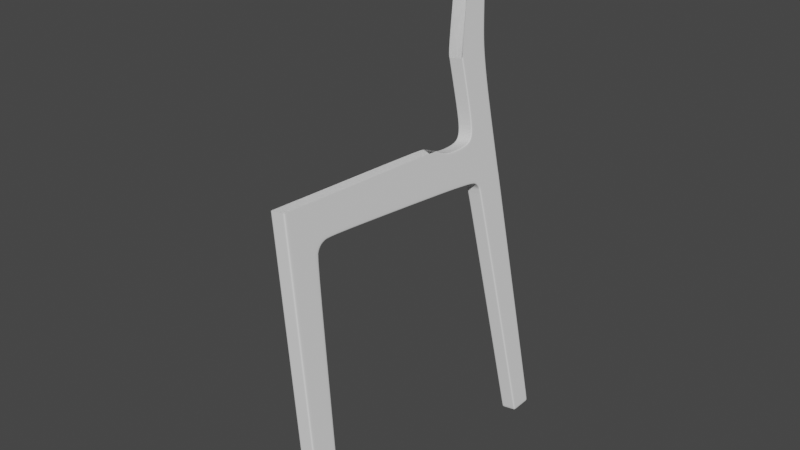# Source: chair_2.blend  (saved by Blender 2.82.7; exported with 4.5.12 LTS)
import bpy
from mathutils import Matrix  # noqa: F401  (used for matrix-valued properties, if any)

bpy.ops.wm.read_factory_settings(use_empty=True)
scene = bpy.context.scene
scene.name = 'Scene'

# ---- collections
col_collection = bpy.data.collections.new('Collection'); scene.collection.children.link(col_collection)

# ---- world
world_world = bpy.data.worlds.new('World'); scene.world = world_world
world_world.use_nodes = True; world_world.node_tree.nodes.clear()
_N = world_world.node_tree.nodes; _L = world_world.node_tree.links
n0 = _N.new('ShaderNodeOutputWorld'); n0.name = 'World Output'; n0.location = (300, 300)
n1 = _N.new('ShaderNodeBackground'); n1.name = 'Background'; n1.location = (10, 300)
n1.inputs[0].default_value = (0.05088, 0.05088, 0.05088, 1.0)
_L.new(n1.outputs[0], n0.inputs[0])
n0.is_active_output = True
world_world.color = (0.05088, 0.05088, 0.05088)
world_world.use_sun_shadow = False
world_world.sun_shadow_jitter_overblur = 0.0

# ---- meshes
me_cube = bpy.data.meshes.new('Cube')
me_cube.from_pydata([(0.05766, 1.823, 1.818), (0.05766, 1.832, 1.841), (0.0, 1.834, 2.151), (0.05766, -0.08769, -0.09023), (0.05766, 0.05855, 2.246), (0.05766, 0.08642, -0.08896), (0.0, 1.823, 1.818), (0.05766, 0.3026, 1.953), (0.05766, 0.04646, 2.045), (0.0, 1.76, 1.833), (0.05766, 1.505, 1.866), (0.05766, 0.3902, 1.978), (0.05766, 0.4087, 2.228), (0.0, 1.788, 2.113), (0.05766, 1.763, 1.858), (0.05766, 0.2606, 1.883), (0.05766, 0.03754, 1.901), (0.05766, 1.76, 1.833), (0.0, 0.0566, 2.213), (0.05766, 1.508, 1.89), (0.0, 1.536, 2.124), (0.05766, 0.3918, 2.0), (0.05766, 0.08281, 2.211), (0.05766, 0.2579, 2.194), (0.05766, 0.06649, -0.0891), (0.05766, 0.2537, 2.236), (0.05766, 0.2807, 1.977), (0.05766, 0.0566, 2.213), (0.05766, 0.235, 1.887), (0.05766, 0.406, 2.191), (0.05766, 0.0843, 2.244), (0.05766, 0.07508, 2.039), (0.05766, 0.06277, 1.899), (0.0, 0.08928, -0.05717), (0.05766, -0.06832, -0.09009), (0.0, -0.08567, -0.05816), (0.05766, -0.06621, -0.05805), (0.0, 0.08642, -0.08896), (0.0, -0.08769, -0.09023), (0.0, 0.05855, 2.246), (0.0, 0.04646, 2.045), (0.0, 0.3026, 1.953), (0.0, 1.454, 2.172), (0.0, 1.505, 1.866), (0.05766, 0.06925, -0.05728), (0.0, 0.3902, 1.978), (0.0, 0.2606, 1.883), (0.0, 0.03754, 1.901), (0.05766, -0.08567, -0.05816), (0.0, 0.06649, -0.0891), (0.05766, 0.08928, -0.05717), (0.0, -0.06832, -0.09009), (0.05766, 1.862, 1.773), (0.05766, 1.883, 1.788), (0.0, 1.862, 1.773), (0.05766, 2.005, -0.09196), (0.05766, 2.095, 1.84), (0.0, 2.081, 2.15), (0.05766, 2.081, 2.15), (0.0, 2.095, 1.84), (0.05766, 2.099, 1.785), (0.0, 2.099, 1.785), (0.05766, 2.005, -0.04195), (0.05766, 2.026, -0.04128), (0.0, 2.005, -0.04195), (0.0, 1.851, 2.24), (0.05766, 2.176, -0.04547), (0.0, 2.176, -0.04547), (0.05766, 2.026, -0.09196), (0.0, 2.005, -0.09196), (0.0, 2.026, -0.09196), (0.05766, 2.176, -0.09196), (0.0, 2.176, -0.09196), (0.0, 2.077, 2.245), (0.05766, 2.077, 2.245), (0.0, 1.838, 2.487), (0.0, 2.069, 2.49), (0.05766, 2.069, 2.49), (0.0, 1.825, 2.699), (0.0, 2.074, 2.692), (0.05766, 2.074, 2.692), (0.05766, 2.132, 3.662), (1.903e-16, 2.132, 3.662), (0.05766, 2.121, 3.653), (0.05766, 2.208, 3.56), (0.05766, 2.091, 2.845), (0.05766, 1.868, 2.864), (0.0, 2.091, 2.845), (0.05766, 2.224, 3.481), (1.014e-16, 2.224, 3.481), (0.05766, 2.083, 3.537), (0.05766, 1.85, 2.147), (0.05766, 1.834, 2.151), (0.05766, 1.395, 2.18), (0.05766, 1.454, 2.172), (0.05766, 1.788, 2.113), (0.05766, 1.786, 2.093), (0.05766, 1.536, 2.105), (0.05766, 1.536, 2.124), (0.05766, 1.868, 2.24), (0.05766, 1.851, 2.24), (0.05766, 1.855, 2.487), (0.05766, 1.838, 2.487), (0.05766, 1.825, 2.699), (0.05766, 1.837, 2.759), (0.05766, 2.071, 1.84), (0.05766, 2.079, 1.786), (0.05766, 2.162, -0.04508), (0.0, 2.162, -0.09196), (0.05766, 2.162, -0.09196), (0.0, 2.221, 3.565), (0.05766, 2.221, 3.565), (0.05766, 2.071, 2.847), (0.05766, 2.211, 3.484), (0.05766, 2.06, 2.15), (0.05766, 2.058, 2.244), (0.05766, 2.049, 2.49), (0.05766, 2.052, 2.698), (0.05766, 0.3396, 1.97), (0.05766, 0.3249, 2.193), (0.05766, 0.3321, 1.993), (0.05766, 0.3238, 2.232), (0.0, 0.3396, 1.97), (0.05766, 0.2783, 1.921), (0.05766, 0.04194, 1.972), (0.05766, 0.2459, 1.938), (0.05766, 0.06884, 1.968), (0.0, 0.2783, 1.921), (0.0, 0.04194, 1.972), (0.05766, 1.858, 1.814), (0.0, 1.845, 1.798), (0.05766, 1.845, 1.798), (0.05766, 2.097, 1.813), (0.0, 2.097, 1.813), (0.05766, 2.075, 1.813), (0.0, 1.87, 1.744), (0.05766, 1.87, 1.744), (0.0, 2.1, 1.75), (0.05766, 1.889, 1.753), (0.05766, 2.1, 1.75), (0.05766, 2.08, 1.751), (0.0, 1.655, 2.109), (0.05766, 1.63, 1.874), (0.0, 1.627, 1.85), (0.05766, 1.627, 1.85), (0.05766, 1.655, 2.109), (0.05766, 1.655, 2.09), (0.04647, 1.834, 2.151), (0.04647, 1.851, 2.24), (0.04647, 1.788, 2.113), (0.04647, 1.536, 2.124), (0.04647, 1.454, 2.172), (0.04647, 1.838, 2.487), (0.04647, 1.825, 2.699), (0.04647, 1.655, 2.109), (0.0434, -0.08769, -0.09023), (0.0434, 0.3026, 1.953), (0.0434, 1.823, 1.818), (0.0434, 1.505, 1.866), (0.0434, 0.3902, 1.978), (0.0434, 0.2606, 1.883), (0.0434, 1.76, 1.833), (0.0434, -0.08567, -0.05816), (0.0434, 0.0566, 2.213), (0.0434, 0.08928, -0.05717), (0.0434, 0.08642, -0.08896), (0.0434, 0.05855, 2.246), (0.0434, 0.04646, 2.045), (0.0434, 0.03754, 1.901), (0.0434, 0.06649, -0.0891), (0.0434, -0.06832, -0.09009), (0.0434, 1.862, 1.773), (0.0434, 2.095, 1.84), (0.0434, 2.081, 2.15), (0.0434, 2.099, 1.785), (0.0434, 2.005, -0.04195), (0.0434, 2.176, -0.04547), (0.0434, 2.005, -0.09196), (0.0434, 2.026, -0.09196), (0.0434, 2.176, -0.09196), (0.0434, 2.077, 2.245), (0.0434, 2.069, 2.49), (0.0434, 2.074, 2.692), (0.0434, 2.132, 3.662), (0.0434, 2.091, 2.845), (0.0434, 2.224, 3.481), (0.0434, 2.221, 3.565), (0.0434, 2.162, -0.09196), (0.0434, 0.3396, 1.97), (0.0434, 0.04194, 1.972), (0.0434, 0.2783, 1.921), (0.0434, 2.097, 1.813), (0.0434, 1.845, 1.798), (0.0434, 2.1, 1.75), (0.0434, 1.87, 1.744), (0.0434, 1.627, 1.85)], [], [(161, 9, 6, 157), (22, 30, 4, 27), (170, 34, 3, 155), (126, 31, 8, 124), (190, 156, 7, 123), (14, 17, 0, 1), (12, 29, 97, 93), (34, 36, 48, 3), (21, 11, 10, 19), (192, 130, 54, 171), (195, 143, 9, 161), (120, 118, 11, 21), (5, 50, 44, 24), (164, 160, 15, 50), (36, 32, 16, 48), (119, 120, 21, 29), (114, 105, 56, 58), (148, 100, 102, 152), (142, 144, 17, 14), (50, 15, 28, 44), (121, 119, 29, 12), (165, 164, 50, 5), (123, 7, 26, 125), (165, 5, 24, 169), (167, 163, 18, 40), (44, 28, 32, 36), (125, 26, 31, 126), (26, 23, 22, 31), (169, 24, 34, 170), (23, 25, 30, 22), (154, 145, 95, 149), (24, 44, 36, 34), (29, 21, 19, 97), (162, 168, 47, 35), (188, 122, 45, 159), (31, 22, 27, 8), (134, 106, 60, 132), (146, 142, 14, 96), (96, 14, 1, 91), (189, 167, 40, 128), (155, 162, 35, 38), (163, 166, 39, 18), (159, 45, 43, 158), (140, 138, 63, 107), (194, 135, 64, 175), (129, 131, 52, 53), (172, 173, 58, 56), (191, 132, 60, 174), (150, 151, 94, 98), (114, 58, 74, 115), (176, 66, 71, 179), (107, 63, 68, 109), (193, 139, 66, 176), (138, 136, 62, 63), (177, 178, 68, 55), (187, 108, 72, 179), (63, 62, 55, 68), (175, 64, 69, 177), (180, 73, 76, 181), (149, 95, 92, 147), (173, 57, 73, 180), (117, 80, 85, 112), (115, 74, 77, 116), (152, 102, 103, 153), (113, 88, 111, 84), (181, 76, 79, 182), (116, 77, 80, 117), (185, 89, 110, 186), (186, 110, 82, 183), (182, 79, 87, 184), (184, 87, 89, 185), (112, 85, 88, 113), (86, 112, 113, 90), (92, 95, 96, 91), (93, 97, 98, 94), (145, 98, 97, 146), (100, 92, 91, 99), (99, 101, 102, 100), (103, 102, 101, 104), (147, 92, 100, 148), (113, 84, 83, 90), (101, 116, 117, 104), (84, 111, 81, 83), (99, 115, 116, 101), (104, 117, 112, 86), (178, 70, 108, 187), (66, 107, 109, 71), (91, 114, 115, 99), (139, 140, 107, 66), (129, 53, 106, 134), (91, 1, 105, 114), (156, 41, 122, 188), (25, 23, 119, 121), (23, 26, 120, 119), (26, 7, 118, 120), (168, 189, 128, 47), (28, 125, 126, 32), (15, 123, 125, 28), (160, 190, 123, 15), (32, 126, 124, 16), (1, 129, 134, 105), (172, 56, 132, 191), (1, 0, 131, 129), (105, 134, 132, 56), (157, 6, 130, 192), (60, 106, 140, 139), (53, 52, 136, 138), (174, 60, 139, 193), (171, 54, 135, 194), (106, 53, 138, 140), (95, 145, 146, 96), (97, 19, 142, 146), (150, 98, 145, 154), (19, 10, 144, 142), (158, 43, 143, 195), (20, 150, 154, 141), (2, 147, 148, 65), (75, 152, 153, 78), (13, 149, 147, 2), (20, 42, 151, 150), (141, 154, 149, 13), (65, 148, 152, 75), (10, 158, 195, 144), (52, 171, 194, 136), (61, 174, 193, 137), (0, 157, 192, 131), (59, 172, 191, 133), (46, 127, 190, 160), (16, 124, 189, 168), (7, 156, 188, 118), (68, 178, 187, 109), (85, 184, 185, 88), (80, 182, 184, 85), (111, 186, 183, 81), (88, 185, 186, 111), (77, 181, 182, 80), (58, 173, 180, 74), (74, 180, 181, 77), (62, 175, 177, 55), (109, 187, 179, 71), (69, 70, 178, 177), (137, 193, 176, 67), (67, 176, 179, 72), (133, 191, 174, 61), (59, 57, 173, 172), (136, 194, 175, 62), (11, 159, 158, 10), (27, 4, 166, 163), (3, 48, 162, 155), (124, 8, 167, 189), (118, 188, 159, 11), (48, 16, 168, 162), (49, 169, 170, 51), (8, 27, 163, 167), (37, 165, 169, 49), (37, 33, 164, 165), (33, 46, 160, 164), (144, 195, 161, 17), (131, 192, 171, 52), (127, 41, 156, 190), (51, 170, 155, 38), (17, 161, 157, 0)])
_uv = me_cube.uv_layers.new(name='UVMap')
_uv.uv.foreach_set('vector', [0.5971, 0.4691, 0.5971, 0.375, 0.5971, 0.375, 0.5971, 0.4691, 0.6215, 0.7222, 0.625, 0.7222, 0.625, 0.75, 0.6215, 0.75, 0.3441, 0.7222, 0.375, 0.7222, 0.375, 0.75, 0.3441, 0.75, 0.5955, 0.7222, 0.6033, 0.7222, 0.6035, 0.75, 0.5958, 0.75, 0.5914, 0.4691, 0.5971, 0.4691, 0.5971, 0.5, 0.5914, 0.5, 0.5993, 0.5, 0.5971, 0.5, 0.5971, 0.5, 0.5993, 0.5, 0.625, 0.5, 0.6209, 0.5, 0.6191, 0.5, 0.625, 0.5, 0.375, 0.7222, 0.3784, 0.7222, 0.3784, 0.75, 0.375, 0.75, 0.5995, 0.5, 0.5971, 0.5, 0.5971, 0.5, 0.5993, 0.5, 0.5971, 0.4691, 0.5971, 0.375, 0.5971, 0.375, 0.5971, 0.4691, 0.5971, 0.4691, 0.5971, 0.375, 0.5971, 0.375, 0.5971, 0.4691, 0.6001, 0.5157, 0.5971, 0.5, 0.5971, 0.5, 0.5995, 0.5, 0.375, 0.5, 0.3784, 0.5, 0.3784, 0.5286, 0.375, 0.5286, 0.3784, 0.4691, 0.5858, 0.4691, 0.5858, 0.5, 0.3784, 0.5, 0.3784, 0.7222, 0.5879, 0.7222, 0.5882, 0.75, 0.3784, 0.75, 0.621, 0.5207, 0.6001, 0.5157, 0.5995, 0.5, 0.6209, 0.5, 0.6209, 0.5, 0.5994, 0.5, 0.5994, 0.5, 0.6209, 0.5, 0.6209, 0.4567, 0.6209, 0.4764, 0.6209, 0.4764, 0.6209, 0.4567, 0.5993, 0.5, 0.5971, 0.5, 0.5971, 0.5, 0.5993, 0.5, 0.3784, 0.5, 0.5858, 0.5, 0.5861, 0.5286, 0.3784, 0.5286, 0.625, 0.5215, 0.621, 0.5207, 0.6209, 0.5, 0.625, 0.5, 0.375, 0.4691, 0.3784, 0.4691, 0.3784, 0.5, 0.375, 0.5, 0.5914, 0.5, 0.5971, 0.5, 0.6005, 0.5286, 0.5932, 0.5286, 0.3441, 0.5, 0.375, 0.5, 0.375, 0.5286, 0.3441, 0.5286, 0.6035, 0.7809, 0.6215, 0.7809, 0.6215, 0.875, 0.6035, 0.875, 0.3784, 0.5286, 0.5861, 0.5286, 0.5879, 0.7222, 0.3784, 0.7222, 0.5932, 0.5286, 0.6005, 0.5286, 0.6033, 0.7222, 0.5955, 0.7222, 0.6005, 0.5286, 0.6211, 0.5378, 0.6215, 0.7222, 0.6033, 0.7222, 0.3441, 0.5286, 0.375, 0.5286, 0.375, 0.7222, 0.3441, 0.7222, 0.6211, 0.5378, 0.625, 0.5392, 0.625, 0.7222, 0.6215, 0.7222, 0.6209, 0.4567, 0.6209, 0.4764, 0.6209, 0.4764, 0.6209, 0.4567, 0.375, 0.5286, 0.3784, 0.5286, 0.3784, 0.7222, 0.375, 0.7222, 0.6209, 0.5, 0.5995, 0.5, 0.5993, 0.5, 0.6191, 0.5, 0.3784, 0.7809, 0.5882, 0.7809, 0.5882, 0.875, 0.3784, 0.875, 0.5971, 0.4691, 0.5971, 0.375, 0.5971, 0.375, 0.5971, 0.4691, 0.6033, 0.7222, 0.6215, 0.7222, 0.6215, 0.75, 0.6035, 0.75, 0.5994, 0.5, 0.5994, 0.5, 0.5994, 0.5, 0.5994, 0.5, 0.6192, 0.5, 0.5993, 0.5, 0.5993, 0.5, 0.6193, 0.5, 0.6193, 0.5, 0.5993, 0.5, 0.5993, 0.5, 0.6199, 0.5, 0.5958, 0.7809, 0.6035, 0.7809, 0.6035, 0.875, 0.5958, 0.875, 0.375, 0.7809, 0.3784, 0.7809, 0.3784, 0.875, 0.375, 0.875, 0.6215, 0.7809, 0.625, 0.7809, 0.625, 0.875, 0.6215, 0.875, 0.5971, 0.4691, 0.5971, 0.375, 0.5971, 0.375, 0.5971, 0.4691, 0.5994, 0.5, 0.5993, 0.5, 0.5993, 0.5, 0.5994, 0.5, 0.5971, 0.4691, 0.5971, 0.375, 0.5971, 0.375, 0.5971, 0.4691, 0.5993, 0.5, 0.5971, 0.5, 0.5971, 0.5, 0.5993, 0.5, 0.5994, 0.4691, 0.6209, 0.4691, 0.6209, 0.5, 0.5994, 0.5, 0.5994, 0.4691, 0.5994, 0.5, 0.5994, 0.5, 0.5994, 0.4691, 0.6209, 0.4567, 0.625, 0.4567, 0.625, 0.4764, 0.6209, 0.4764, 0.6209, 0.5, 0.6209, 0.5, 0.6209, 0.5, 0.6209, 0.5, 0.5994, 0.4691, 0.5994, 0.5, 0.5994, 0.5, 0.5994, 0.4691, 0.5994, 0.5, 0.5993, 0.5, 0.5993, 0.5, 0.5994, 0.5, 0.5994, 0.4691, 0.5994, 0.5, 0.5994, 0.5, 0.5994, 0.4691, 0.5993, 0.5, 0.5971, 0.5, 0.5971, 0.5, 0.5993, 0.5, 0.5971, 0.4691, 0.5993, 0.4691, 0.5993, 0.5, 0.5971, 0.5, 0.5994, 0.4691, 0.5994, 0.375, 0.5994, 0.375, 0.5994, 0.4691, 0.5993, 0.5, 0.5971, 0.5, 0.5971, 0.5, 0.5993, 0.5, 0.5971, 0.4691, 0.5971, 0.375, 0.5971, 0.375, 0.5971, 0.4691, 0.6209, 0.4691, 0.6209, 0.375, 0.6209, 0.375, 0.6209, 0.4691, 0.6209, 0.4567, 0.6209, 0.4764, 0.6209, 0.4764, 0.6209, 0.4567, 0.6209, 0.4691, 0.6209, 0.375, 0.6209, 0.375, 0.6209, 0.4691, 0.6209, 0.5, 0.6209, 0.5, 0.6209, 0.5, 0.6209, 0.5, 0.6209, 0.5, 0.6209, 0.5, 0.6209, 0.5, 0.6209, 0.5, 0.6209, 0.4567, 0.6209, 0.4764, 0.6209, 0.4764, 0.6209, 0.4567, 0.6209, 0.5, 0.6209, 0.5, 0.6209, 0.5, 0.6209, 0.5, 0.6209, 0.4691, 0.6209, 0.375, 0.6209, 0.375, 0.6209, 0.4691, 0.6209, 0.5, 0.6209, 0.5, 0.6209, 0.5, 0.6209, 0.5, 0.6209, 0.4691, 0.6209, 0.375, 0.6209, 0.375, 0.6209, 0.4691, 0.6209, 0.4691, 0.6209, 0.375, 0.6209, 0.375, 0.6209, 0.4691, 0.6209, 0.4691, 0.6209, 0.375, 0.6209, 0.375, 0.6209, 0.4691, 0.6209, 0.4691, 0.6209, 0.375, 0.6209, 0.375, 0.6209, 0.4691, 0.6209, 0.5, 0.6209, 0.5, 0.6209, 0.5, 0.6209, 0.5, 0.6209, 0.5, 0.6209, 0.5, 0.6209, 0.5, 0.6209, 0.5, 0.6209, 0.4764, 0.6209, 0.4764, 0.6193, 0.5, 0.6199, 0.5, 0.625, 0.5, 0.6191, 0.5, 0.6209, 0.4764, 0.625, 0.4764, 0.6209, 0.4764, 0.6209, 0.4764, 0.6191, 0.5, 0.6192, 0.5, 0.6209, 0.4764, 0.6209, 0.4764, 0.6209, 0.5, 0.6209, 0.5, 0.6209, 0.5, 0.6209, 0.5, 0.6209, 0.4764, 0.6209, 0.4764, 0.6209, 0.4764, 0.6209, 0.4764, 0.6209, 0.5, 0.6209, 0.5, 0.6209, 0.4567, 0.6209, 0.4764, 0.6209, 0.4764, 0.6209, 0.4567, 0.6209, 0.5, 0.6209, 0.5, 0.6209, 0.5, 0.6209, 0.5, 0.6209, 0.5, 0.6209, 0.5, 0.6209, 0.5, 0.6209, 0.5, 0.6209, 0.5, 0.6209, 0.5, 0.6209, 0.5, 0.6209, 0.5, 0.6209, 0.5, 0.6209, 0.5, 0.6209, 0.5, 0.6209, 0.5, 0.6209, 0.5, 0.6209, 0.5, 0.6209, 0.5, 0.6209, 0.5, 0.5993, 0.4691, 0.5993, 0.375, 0.5994, 0.375, 0.5994, 0.4691, 0.5994, 0.5, 0.5994, 0.5, 0.5994, 0.5, 0.5994, 0.5, 0.6209, 0.5, 0.6209, 0.5, 0.6209, 0.5, 0.6209, 0.5, 0.5994, 0.5, 0.5994, 0.5, 0.5994, 0.5, 0.5994, 0.5, 0.5993, 0.5, 0.5993, 0.5, 0.5994, 0.5, 0.5994, 0.5, 0.6206, 0.5, 0.5993, 0.5, 0.5994, 0.5, 0.6209, 0.5, 0.5971, 0.4691, 0.5971, 0.375, 0.5971, 0.375, 0.5971, 0.4691, 0.625, 0.5392, 0.6211, 0.5378, 0.621, 0.5207, 0.625, 0.5215, 0.6211, 0.5378, 0.6005, 0.5286, 0.6001, 0.5157, 0.621, 0.5207, 0.6005, 0.5286, 0.5971, 0.5, 0.5971, 0.5, 0.6001, 0.5157, 0.5882, 0.7809, 0.5958, 0.7809, 0.5958, 0.875, 0.5882, 0.875, 0.5861, 0.5286, 0.5932, 0.5286, 0.5955, 0.7222, 0.5879, 0.7222, 0.5858, 0.5, 0.5914, 0.5, 0.5932, 0.5286, 0.5861, 0.5286, 0.5858, 0.4691, 0.5914, 0.4691, 0.5914, 0.5, 0.5858, 0.5, 0.5879, 0.7222, 0.5955, 0.7222, 0.5958, 0.75, 0.5882, 0.75, 0.5993, 0.5, 0.5993, 0.5, 0.5994, 0.5, 0.5994, 0.5, 0.5994, 0.4691, 0.5994, 0.5, 0.5994, 0.5, 0.5994, 0.4691, 0.5993, 0.5, 0.5971, 0.5, 0.5971, 0.5, 0.5993, 0.5, 0.5994, 0.5, 0.5994, 0.5, 0.5994, 0.5, 0.5994, 0.5, 0.5971, 0.4691, 0.5971, 0.375, 0.5971, 0.375, 0.5971, 0.4691, 0.5994, 0.5, 0.5994, 0.5, 0.5994, 0.5, 0.5994, 0.5, 0.5993, 0.5, 0.5971, 0.5, 0.5971, 0.5, 0.5993, 0.5, 0.5994, 0.4691, 0.5994, 0.5, 0.5994, 0.5, 0.5994, 0.4691, 0.5971, 0.4691, 0.5971, 0.375, 0.5971, 0.375, 0.5971, 0.4691, 0.5994, 0.5, 0.5993, 0.5, 0.5993, 0.5, 0.5994, 0.5, 0.6209, 0.4764, 0.6209, 0.4764, 0.6192, 0.5, 0.6193, 0.5, 0.6191, 0.5, 0.5993, 0.5, 0.5993, 0.5, 0.6192, 0.5, 0.6209, 0.4567, 0.6209, 0.4764, 0.6209, 0.4764, 0.6209, 0.4567, 0.5993, 0.5, 0.5971, 0.5, 0.5971, 0.5, 0.5993, 0.5, 0.5971, 0.4691, 0.5971, 0.375, 0.5971, 0.375, 0.5971, 0.4691, 0.6209, 0.375, 0.6209, 0.4567, 0.6209, 0.4567, 0.6209, 0.375, 0.6209, 0.375, 0.6209, 0.4567, 0.6209, 0.4567, 0.6209, 0.375, 0.6209, 0.375, 0.6209, 0.4567, 0.6209, 0.4567, 0.6209, 0.375, 0.6209, 0.375, 0.6209, 0.4567, 0.6209, 0.4567, 0.6209, 0.375, 0.6209, 0.375, 0.625, 0.375, 0.625, 0.4567, 0.6209, 0.4567, 0.6209, 0.375, 0.6209, 0.4567, 0.6209, 0.4567, 0.6209, 0.375, 0.6209, 0.375, 0.6209, 0.4567, 0.6209, 0.4567, 0.6209, 0.375, 0.5971, 0.5, 0.5971, 0.4691, 0.5971, 0.4691, 0.5971, 0.5, 0.5971, 0.5, 0.5971, 0.4691, 0.5971, 0.4691, 0.5971, 0.5, 0.5994, 0.375, 0.5994, 0.4691, 0.5994, 0.4691, 0.5994, 0.375, 0.5971, 0.5, 0.5971, 0.4691, 0.5971, 0.4691, 0.5971, 0.5, 0.5994, 0.375, 0.5994, 0.4691, 0.5994, 0.4691, 0.5994, 0.375, 0.5858, 0.375, 0.5914, 0.375, 0.5914, 0.4691, 0.5858, 0.4691, 0.5882, 0.75, 0.5958, 0.75, 0.5958, 0.7809, 0.5882, 0.7809, 0.5971, 0.5, 0.5971, 0.4691, 0.5971, 0.4691, 0.5971, 0.5, 0.5993, 0.5, 0.5993, 0.4691, 0.5994, 0.4691, 0.5994, 0.5, 0.6209, 0.5, 0.6209, 0.4691, 0.6209, 0.4691, 0.6209, 0.5, 0.6209, 0.5, 0.6209, 0.4691, 0.6209, 0.4691, 0.6209, 0.5, 0.6209, 0.5, 0.6209, 0.4691, 0.6209, 0.4691, 0.6209, 0.5, 0.6209, 0.5, 0.6209, 0.4691, 0.6209, 0.4691, 0.6209, 0.5, 0.6209, 0.5, 0.6209, 0.4691, 0.6209, 0.4691, 0.6209, 0.5, 0.6209, 0.5, 0.6209, 0.4691, 0.6209, 0.4691, 0.6209, 0.5, 0.6209, 0.5, 0.6209, 0.4691, 0.6209, 0.4691, 0.6209, 0.5, 0.5971, 0.5, 0.5971, 0.4691, 0.5971, 0.4691, 0.5971, 0.5, 0.5994, 0.5, 0.5994, 0.4691, 0.5994, 0.4691, 0.5994, 0.5, 0.5971, 0.375, 0.5993, 0.375, 0.5993, 0.4691, 0.5971, 0.4691, 0.5994, 0.375, 0.5994, 0.4691, 0.5994, 0.4691, 0.5994, 0.375, 0.5994, 0.375, 0.5994, 0.4691, 0.5994, 0.4691, 0.5994, 0.375, 0.5994, 0.375, 0.5994, 0.4691, 0.5994, 0.4691, 0.5994, 0.375, 0.5994, 0.375, 0.6209, 0.375, 0.6209, 0.4691, 0.5994, 0.4691, 0.5971, 0.5, 0.5971, 0.4691, 0.5971, 0.4691, 0.5971, 0.5, 0.5971, 0.5, 0.5971, 0.4691, 0.5971, 0.4691, 0.5971, 0.5, 0.6215, 0.75, 0.625, 0.75, 0.625, 0.7809, 0.6215, 0.7809, 0.375, 0.75, 0.3784, 0.75, 0.3784, 0.7809, 0.375, 0.7809, 0.5958, 0.75, 0.6035, 0.75, 0.6035, 0.7809, 0.5958, 0.7809, 0.5971, 0.5, 0.5971, 0.4691, 0.5971, 0.4691, 0.5971, 0.5, 0.3784, 0.75, 0.5882, 0.75, 0.5882, 0.7809, 0.3784, 0.7809, 0.25, 0.5286, 0.3441, 0.5286, 0.3441, 0.7222, 0.25, 0.7222, 0.6035, 0.75, 0.6215, 0.75, 0.6215, 0.7809, 0.6035, 0.7809, 0.25, 0.5, 0.3441, 0.5, 0.3441, 0.5286, 0.25, 0.5286, 0.375, 0.375, 0.3784, 0.375, 0.3784, 0.4691, 0.375, 0.4691, 0.3784, 0.375, 0.5858, 0.375, 0.5858, 0.4691, 0.3784, 0.4691, 0.5971, 0.5, 0.5971, 0.4691, 0.5971, 0.4691, 0.5971, 0.5, 0.5971, 0.5, 0.5971, 0.4691, 0.5971, 0.4691, 0.5971, 0.5, 0.5914, 0.375, 0.5971, 0.375, 0.5971, 0.4691, 0.5914, 0.4691, 0.25, 0.7222, 0.3441, 0.7222, 0.3441, 0.75, 0.25, 0.75, 0.5971, 0.5, 0.5971, 0.4691, 0.5971, 0.4691, 0.5971, 0.5])
me_cube.use_remesh_fix_poles = True
me_cube.use_remesh_preserve_attributes = False
me_cube.use_mirror_vertex_groups = False
me_cube.update()

# ---- objects
ob_empty = bpy.data.objects.new('Empty', None)
ob_empty_001 = bpy.data.objects.new('Empty.001', None)
ob_empty_002 = bpy.data.objects.new('Empty.002', None)
ob_cube = bpy.data.objects.new('Cube', me_cube)

# ---- transforms, parenting, visibility, modifiers, constraints
ob_empty.location = (0.0, 0.0, 0.0)
ob_empty.empty_display_type = 'IMAGE'
ob_empty.empty_display_size = 5.0
ob_empty.use_empty_image_alpha = True
ob_empty.color = (1.0, 1.0, 1.0, 0.5)
ob_empty.lineart.crease_threshold = 0.0
ob_empty_001.location = (-1.608, 0.0, 2.036)
ob_empty_001.rotation_euler = (1.571, -0.0, 1.571)
ob_empty_001.empty_display_type = 'IMAGE'
ob_empty_001.empty_display_size = 5.0
ob_empty_001.use_empty_image_alpha = True
ob_empty_001.color = (1.0, 1.0, 1.0, 0.5)
ob_empty_001.lineart.crease_threshold = 0.0
ob_empty_002.location = (0.0, 1.95, 2.04)
ob_empty_002.rotation_euler = (1.571, -0.0, -0.0)
ob_empty_002.empty_display_type = 'IMAGE'
ob_empty_002.empty_display_size = 5.0
ob_empty_002.use_empty_image_alpha = True
ob_empty_002.color = (1.0, 1.0, 1.0, 0.5)
ob_empty_002.lineart.crease_threshold = 0.0
ob_cube.location = (1.261, -1.074, 0.09274)
ob_cube.rotation_euler = (1.77e-09, -0.1614, -2.188e-08)
ob_cube.lineart.crease_threshold = 0.0
_m = ob_cube.modifiers.new('Mirror', 'MIRROR')
_m.use_clip = True
_m = ob_cube.modifiers.new('Subdivision', 'SUBSURF')
_m.uv_smooth = 'PRESERVE_CORNERS'
_m.levels = 3
_m.show_only_control_edges = False

# ---- collection membership
col_collection.objects.link(ob_empty)
col_collection.objects.link(ob_empty_001)
col_collection.objects.link(ob_empty_002)
col_collection.objects.link(ob_cube)

# ---- scene / render settings (as saved in the file)
scene.frame_start = 1; scene.frame_end = 250; scene.frame_set(43)
scene.render.engine = 'BLENDER_EEVEE_NEXT'
scene.cycles.use_denoising = False
scene.cycles.samples = 128
scene.cycles.sampling_pattern = 'TABULATED_SOBOL'
scene.cycles.use_adaptive_sampling = False
scene.cycles.use_light_tree = False
scene.view_settings.view_transform = 'Filmic'
bpy.context.view_layer.update()

# ---- added for rendering (the .blend has no active camera and no usable light): camera, sun
cam_auto = bpy.data.cameras.new('AutoCamera')
cam_auto.lens = 50.0
cam_auto.sensor_width = 36.0
cam_auto.clip_end = 1000.0
ob_auto_camera = bpy.data.objects.new('AutoCamera', cam_auto)
scene.collection.objects.link(ob_auto_camera)
ob_auto_camera.location = (5.08347, -4.93685, 5.1422)
ob_auto_camera.rotation_euler = (1.09748, -7.21219e-08, 0.694738)
scene.camera = ob_auto_camera
light_auto_sun = bpy.data.lights.new('AutoSun', 'SUN')
light_auto_sun.energy = 3.0
light_auto_sun.angle = 0.0523599
ob_auto_sun = bpy.data.objects.new('AutoSun', light_auto_sun)
scene.collection.objects.link(ob_auto_sun)
ob_auto_sun.rotation_euler = (0.872665, 0.174533, 0.523599)
bpy.context.view_layer.update()
